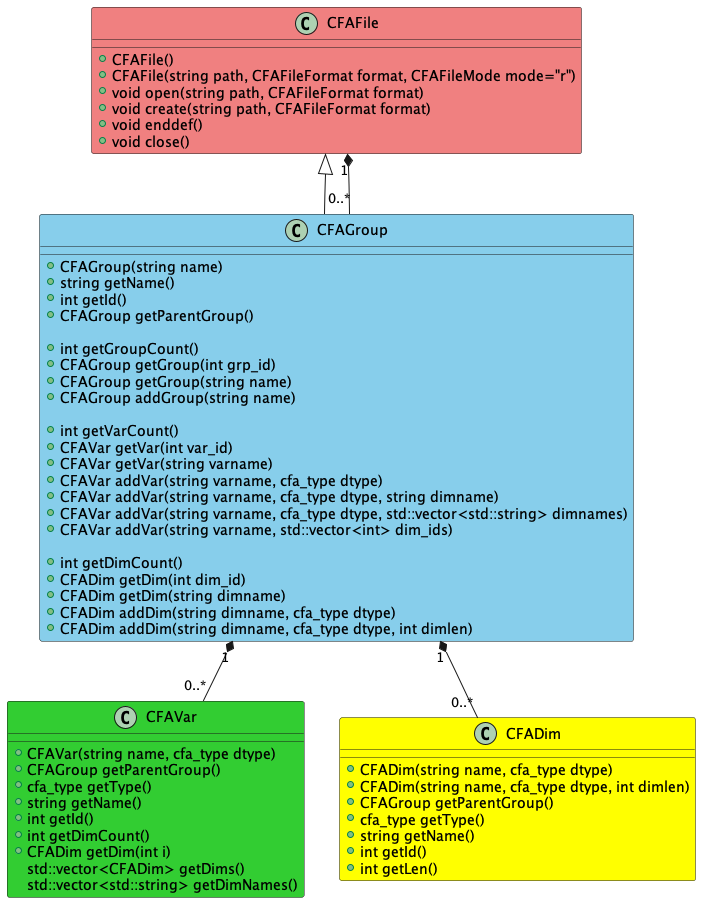

The diagram above was rendered by PlantUML. Its source (embedded in the PNG):
@startuml CFA-classes
class CFAFile #LightCoral {
    +CFAFile()
    +CFAFile(string path, CFAFileFormat format, CFAFileMode mode="r")
    +void open(string path, CFAFileFormat format)
    +void create(string path, CFAFileFormat format)
    +void enddef()
    +void close()
}

class CFAGroup #SkyBlue {
    +CFAGroup(string name)
    +string getName()
    +int getId()
    +CFAGroup getParentGroup()
    
    +int getGroupCount()
    +CFAGroup getGroup(int grp_id)
    +CFAGroup getGroup(string name)
    +CFAGroup addGroup(string name)

    +int getVarCount()
    +CFAVar getVar(int var_id)
    +CFAVar getVar(string varname)
    +CFAVar addVar(string varname, cfa_type dtype)
    +CFAVar addVar(string varname, cfa_type dtype, string dimname)
    +CFAVar addVar(string varname, cfa_type dtype, std::vector<std::string> dimnames)
    +CFAVar addVar(string varname, std::vector<int> dim_ids)

    +int getDimCount()
    +CFADim getDim(int dim_id)
    +CFADim getDim(string dimname)
    +CFADim addDim(string dimname, cfa_type dtype)
    +CFADim addDim(string dimname, cfa_type dtype, int dimlen)
}

class CFAVar #LimeGreen {
    +CFAVar(string name, cfa_type dtype)
    +CFAGroup getParentGroup()
    +cfa_type getType()
    +string getName()
    +int getId()
    +int getDimCount()
    +CFADim getDim(int i)
    std::vector<CFADim> getDims()
    std::vector<std::string> getDimNames()
}

class CFADim #Yellow {
    +CFADim(string name, cfa_type dtype)
    +CFADim(string name, cfa_type dtype, int dimlen)
    +CFAGroup getParentGroup()
    +cfa_type getType()
    +string getName()
    +int getId()
    +int getLen()
        
}

CFAFile <|-- CFAGroup
CFAGroup "1" *-- "0..*" CFAVar
CFAGroup "1" *-- "0..*" CFADim
CFAFile "1" *-- "0..*" CFAGroup

@enduml